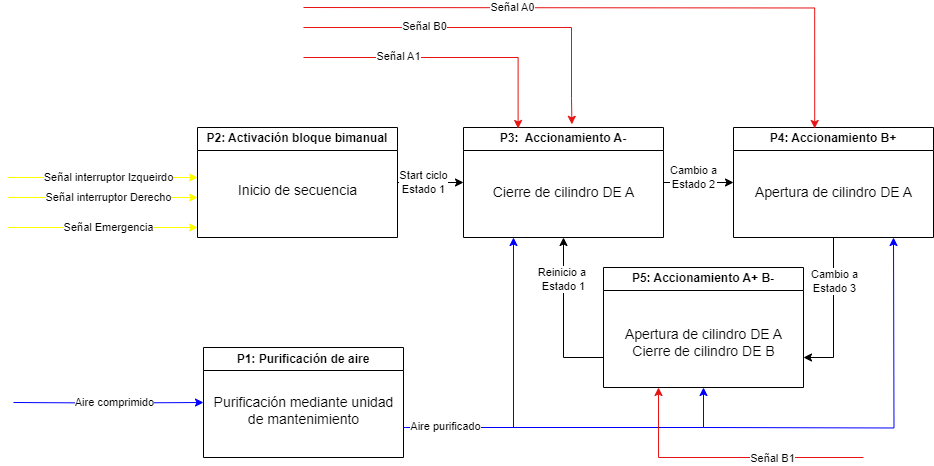

The diagram above was exported from draw.io. Its source (the exported page's mxGraphModel, read from the mxfile embedded in the PNG):
<mxGraphModel dx="1954" dy="528" grid="1" gridSize="10" guides="1" tooltips="1" connect="1" arrows="1" fold="1" page="1" pageScale="1" pageWidth="827" pageHeight="1169" math="0" shadow="0">
  <root>
    <mxCell id="0" />
    <mxCell id="1" parent="0" />
    <mxCell id="xBol-2ABwrzWOiANkheO-1" value="P1: Purificación de aire" style="swimlane;whiteSpace=wrap;html=1;" vertex="1" parent="1">
      <mxGeometry x="30" y="500" width="200" height="110" as="geometry">
        <mxRectangle x="30" y="500" width="170" height="30" as="alternateBounds" />
      </mxGeometry>
    </mxCell>
    <mxCell id="xBol-2ABwrzWOiANkheO-14" value="&lt;font style=&quot;font-size: 14px;&quot;&gt;Purificación mediante unidad &lt;br&gt;de mantenimiento&lt;/font&gt;" style="text;html=1;align=center;verticalAlign=middle;resizable=0;points=[];autosize=1;strokeColor=none;fillColor=none;" vertex="1" parent="xBol-2ABwrzWOiANkheO-1">
      <mxGeometry y="38" width="200" height="50" as="geometry" />
    </mxCell>
    <mxCell id="xBol-2ABwrzWOiANkheO-8" style="edgeStyle=orthogonalEdgeStyle;rounded=0;orthogonalLoop=1;jettySize=auto;html=1;exitX=1;exitY=0.5;exitDx=0;exitDy=0;entryX=0;entryY=0.5;entryDx=0;entryDy=0;" edge="1" parent="1" source="xBol-2ABwrzWOiANkheO-2" target="xBol-2ABwrzWOiANkheO-3">
      <mxGeometry relative="1" as="geometry">
        <mxPoint x="560" y="390" as="targetPoint" />
      </mxGeometry>
    </mxCell>
    <mxCell id="xBol-2ABwrzWOiANkheO-38" value="Cambio a &lt;br&gt;Estado 2" style="edgeLabel;html=1;align=center;verticalAlign=middle;resizable=0;points=[];" vertex="1" connectable="0" parent="xBol-2ABwrzWOiANkheO-8">
      <mxGeometry x="-0.351" y="2" relative="1" as="geometry">
        <mxPoint x="7" y="-3" as="offset" />
      </mxGeometry>
    </mxCell>
    <mxCell id="xBol-2ABwrzWOiANkheO-2" value="P3:&amp;nbsp; Accionamiento A-" style="swimlane;whiteSpace=wrap;html=1;" vertex="1" parent="1">
      <mxGeometry x="290" y="280" width="200" height="110" as="geometry" />
    </mxCell>
    <mxCell id="xBol-2ABwrzWOiANkheO-10" value="&lt;font style=&quot;font-size: 14px;&quot;&gt;Cierre de cilindro DE A&lt;/font&gt;" style="text;html=1;align=center;verticalAlign=middle;resizable=0;points=[];autosize=1;strokeColor=none;fillColor=none;" vertex="1" parent="xBol-2ABwrzWOiANkheO-2">
      <mxGeometry x="15" y="50" width="170" height="30" as="geometry" />
    </mxCell>
    <mxCell id="xBol-2ABwrzWOiANkheO-6" style="edgeStyle=orthogonalEdgeStyle;rounded=0;orthogonalLoop=1;jettySize=auto;html=1;entryX=1;entryY=0.75;entryDx=0;entryDy=0;" edge="1" parent="1" source="xBol-2ABwrzWOiANkheO-3" target="xBol-2ABwrzWOiANkheO-5">
      <mxGeometry relative="1" as="geometry" />
    </mxCell>
    <mxCell id="xBol-2ABwrzWOiANkheO-39" value="Cambio a &lt;br&gt;Estado 3" style="edgeLabel;html=1;align=center;verticalAlign=middle;resizable=0;points=[];" vertex="1" connectable="0" parent="xBol-2ABwrzWOiANkheO-6">
      <mxGeometry x="-0.4211" y="1" relative="1" as="geometry">
        <mxPoint as="offset" />
      </mxGeometry>
    </mxCell>
    <mxCell id="xBol-2ABwrzWOiANkheO-3" value="P4: Accionamiento B+" style="swimlane;whiteSpace=wrap;html=1;" vertex="1" parent="1">
      <mxGeometry x="560" y="280" width="200" height="110" as="geometry" />
    </mxCell>
    <mxCell id="xBol-2ABwrzWOiANkheO-11" value="&lt;font style=&quot;font-size: 14px;&quot;&gt;Apertura de cilindro DE A&lt;/font&gt;" style="text;html=1;align=center;verticalAlign=middle;resizable=0;points=[];autosize=1;strokeColor=none;fillColor=none;" vertex="1" parent="xBol-2ABwrzWOiANkheO-3">
      <mxGeometry x="10" y="50" width="180" height="30" as="geometry" />
    </mxCell>
    <mxCell id="xBol-2ABwrzWOiANkheO-9" style="edgeStyle=orthogonalEdgeStyle;rounded=0;orthogonalLoop=1;jettySize=auto;html=1;entryX=0;entryY=0.5;entryDx=0;entryDy=0;" edge="1" parent="1" source="xBol-2ABwrzWOiANkheO-4" target="xBol-2ABwrzWOiANkheO-2">
      <mxGeometry relative="1" as="geometry" />
    </mxCell>
    <mxCell id="xBol-2ABwrzWOiANkheO-37" value="Start ciclo&lt;br&gt;Estado 1" style="edgeLabel;html=1;align=center;verticalAlign=middle;resizable=0;points=[];" vertex="1" connectable="0" parent="xBol-2ABwrzWOiANkheO-9">
      <mxGeometry x="-0.281" y="1" relative="1" as="geometry">
        <mxPoint x="2" y="1" as="offset" />
      </mxGeometry>
    </mxCell>
    <mxCell id="xBol-2ABwrzWOiANkheO-4" value="P2: Activación bloque bimanual" style="swimlane;whiteSpace=wrap;html=1;" vertex="1" parent="1">
      <mxGeometry x="24" y="280" width="200" height="110" as="geometry">
        <mxRectangle x="-30" y="250" width="220" height="30" as="alternateBounds" />
      </mxGeometry>
    </mxCell>
    <mxCell id="xBol-2ABwrzWOiANkheO-32" value="&lt;font style=&quot;font-size: 14px;&quot;&gt;Inicio de secuencia&lt;/font&gt;" style="text;html=1;align=center;verticalAlign=middle;resizable=0;points=[];autosize=1;strokeColor=none;fillColor=none;" vertex="1" parent="xBol-2ABwrzWOiANkheO-4">
      <mxGeometry x="30" y="47.5" width="140" height="30" as="geometry" />
    </mxCell>
    <mxCell id="xBol-2ABwrzWOiANkheO-7" style="edgeStyle=orthogonalEdgeStyle;rounded=0;orthogonalLoop=1;jettySize=auto;html=1;exitX=0;exitY=0.75;exitDx=0;exitDy=0;entryX=0.5;entryY=1;entryDx=0;entryDy=0;" edge="1" parent="1" source="xBol-2ABwrzWOiANkheO-5" target="xBol-2ABwrzWOiANkheO-2">
      <mxGeometry relative="1" as="geometry" />
    </mxCell>
    <mxCell id="xBol-2ABwrzWOiANkheO-40" value="Reinicio a&amp;nbsp;&lt;br&gt;Estado 1" style="edgeLabel;html=1;align=center;verticalAlign=middle;resizable=0;points=[];" vertex="1" connectable="0" parent="xBol-2ABwrzWOiANkheO-7">
      <mxGeometry x="0.4856" relative="1" as="geometry">
        <mxPoint as="offset" />
      </mxGeometry>
    </mxCell>
    <mxCell id="xBol-2ABwrzWOiANkheO-5" value="P5: Accionamiento A+ B-" style="swimlane;whiteSpace=wrap;html=1;" vertex="1" parent="1">
      <mxGeometry x="430" y="420" width="200" height="120" as="geometry" />
    </mxCell>
    <mxCell id="xBol-2ABwrzWOiANkheO-12" value="&lt;font style=&quot;font-size: 14px;&quot;&gt;Apertura de cilindro DE A&lt;br&gt;Cierre de cilindro DE B&lt;/font&gt;" style="text;html=1;align=center;verticalAlign=middle;resizable=0;points=[];autosize=1;strokeColor=none;fillColor=none;" vertex="1" parent="xBol-2ABwrzWOiANkheO-5">
      <mxGeometry x="10" y="50" width="180" height="50" as="geometry" />
    </mxCell>
    <mxCell id="xBol-2ABwrzWOiANkheO-15" value="" style="endArrow=classic;html=1;rounded=0;entryX=0.273;entryY=0.009;entryDx=0;entryDy=0;entryPerimeter=0;edgeStyle=orthogonalEdgeStyle;strokeColor=#E81313;" edge="1" parent="1" target="xBol-2ABwrzWOiANkheO-2">
      <mxGeometry width="50" height="50" relative="1" as="geometry">
        <mxPoint x="130" y="210" as="sourcePoint" />
        <mxPoint x="180" y="90" as="targetPoint" />
        <Array as="points">
          <mxPoint x="345" y="210" />
        </Array>
      </mxGeometry>
    </mxCell>
    <mxCell id="xBol-2ABwrzWOiANkheO-16" value="Señal A1" style="edgeLabel;html=1;align=center;verticalAlign=middle;resizable=0;points=[];" vertex="1" connectable="0" parent="xBol-2ABwrzWOiANkheO-15">
      <mxGeometry x="-0.339" y="1" relative="1" as="geometry">
        <mxPoint as="offset" />
      </mxGeometry>
    </mxCell>
    <mxCell id="xBol-2ABwrzWOiANkheO-17" value="" style="endArrow=classic;html=1;rounded=0;entryX=0.406;entryY=0.009;entryDx=0;entryDy=0;entryPerimeter=0;edgeStyle=orthogonalEdgeStyle;strokeColor=#E81313;" edge="1" parent="1" target="xBol-2ABwrzWOiANkheO-3">
      <mxGeometry width="50" height="50" relative="1" as="geometry">
        <mxPoint x="130" y="160" as="sourcePoint" />
        <mxPoint x="345" y="211" as="targetPoint" />
      </mxGeometry>
    </mxCell>
    <mxCell id="xBol-2ABwrzWOiANkheO-18" value="Señal A0" style="edgeLabel;html=1;align=center;verticalAlign=middle;resizable=0;points=[];" vertex="1" connectable="0" parent="xBol-2ABwrzWOiANkheO-17">
      <mxGeometry x="-0.339" y="1" relative="1" as="geometry">
        <mxPoint as="offset" />
      </mxGeometry>
    </mxCell>
    <mxCell id="xBol-2ABwrzWOiANkheO-19" value="" style="endArrow=classic;html=1;rounded=0;edgeStyle=orthogonalEdgeStyle;strokeColor=#0000FF;entryX=0.25;entryY=1;entryDx=0;entryDy=0;" edge="1" parent="1" target="xBol-2ABwrzWOiANkheO-2">
      <mxGeometry width="50" height="50" relative="1" as="geometry">
        <mxPoint x="230" y="580" as="sourcePoint" />
        <mxPoint x="310" y="390" as="targetPoint" />
        <Array as="points">
          <mxPoint x="232" y="580" />
          <mxPoint x="340" y="580" />
        </Array>
      </mxGeometry>
    </mxCell>
    <mxCell id="xBol-2ABwrzWOiANkheO-23" value="Aire purificado" style="edgeLabel;html=1;align=center;verticalAlign=middle;resizable=0;points=[];" vertex="1" connectable="0" parent="xBol-2ABwrzWOiANkheO-19">
      <mxGeometry x="-0.7237" y="1" relative="1" as="geometry">
        <mxPoint as="offset" />
      </mxGeometry>
    </mxCell>
    <mxCell id="xBol-2ABwrzWOiANkheO-21" value="" style="endArrow=classic;html=1;rounded=0;edgeStyle=orthogonalEdgeStyle;entryX=0.5;entryY=1;entryDx=0;entryDy=0;strokeColor=#0000FF;" edge="1" parent="1" target="xBol-2ABwrzWOiANkheO-5">
      <mxGeometry width="50" height="50" relative="1" as="geometry">
        <mxPoint x="340" y="576" as="sourcePoint" />
        <mxPoint x="450" y="390" as="targetPoint" />
        <Array as="points">
          <mxPoint x="340" y="580" />
          <mxPoint x="530" y="580" />
        </Array>
      </mxGeometry>
    </mxCell>
    <mxCell id="xBol-2ABwrzWOiANkheO-22" value="" style="endArrow=classic;html=1;rounded=0;edgeStyle=orthogonalEdgeStyle;strokeColor=#0000FF;" edge="1" parent="1">
      <mxGeometry width="50" height="50" relative="1" as="geometry">
        <mxPoint x="530" y="580" as="sourcePoint" />
        <mxPoint x="720" y="390" as="targetPoint" />
      </mxGeometry>
    </mxCell>
    <mxCell id="xBol-2ABwrzWOiANkheO-24" value="" style="endArrow=classic;html=1;rounded=0;edgeStyle=orthogonalEdgeStyle;strokeColor=#0000FF;entryX=0;entryY=0.5;entryDx=0;entryDy=0;" edge="1" parent="1" target="xBol-2ABwrzWOiANkheO-1">
      <mxGeometry width="50" height="50" relative="1" as="geometry">
        <mxPoint x="-160" y="555" as="sourcePoint" />
        <mxPoint x="-20" y="399" as="targetPoint" />
      </mxGeometry>
    </mxCell>
    <mxCell id="xBol-2ABwrzWOiANkheO-25" value="Aire comprimido" style="edgeLabel;html=1;align=center;verticalAlign=middle;resizable=0;points=[];" vertex="1" connectable="0" parent="xBol-2ABwrzWOiANkheO-24">
      <mxGeometry x="-0.7237" y="1" relative="1" as="geometry">
        <mxPoint x="74" y="1" as="offset" />
      </mxGeometry>
    </mxCell>
    <mxCell id="xBol-2ABwrzWOiANkheO-26" value="" style="endArrow=classic;html=1;rounded=0;edgeStyle=orthogonalEdgeStyle;strokeColor=#FFFF00;entryX=0;entryY=0.5;entryDx=0;entryDy=0;" edge="1" parent="1">
      <mxGeometry width="50" height="50" relative="1" as="geometry">
        <mxPoint x="-166" y="330" as="sourcePoint" />
        <mxPoint x="24" y="330" as="targetPoint" />
      </mxGeometry>
    </mxCell>
    <mxCell id="xBol-2ABwrzWOiANkheO-27" value="Señal interruptor Izqueirdo" style="edgeLabel;html=1;align=center;verticalAlign=middle;resizable=0;points=[];" vertex="1" connectable="0" parent="xBol-2ABwrzWOiANkheO-26">
      <mxGeometry x="-0.7237" y="1" relative="1" as="geometry">
        <mxPoint x="74" y="1" as="offset" />
      </mxGeometry>
    </mxCell>
    <mxCell id="xBol-2ABwrzWOiANkheO-28" value="" style="endArrow=classic;html=1;rounded=0;edgeStyle=orthogonalEdgeStyle;strokeColor=#FFFF00;entryX=0;entryY=0.5;entryDx=0;entryDy=0;" edge="1" parent="1">
      <mxGeometry width="50" height="50" relative="1" as="geometry">
        <mxPoint x="-166" y="349.99999999999994" as="sourcePoint" />
        <mxPoint x="24" y="349.99999999999994" as="targetPoint" />
      </mxGeometry>
    </mxCell>
    <mxCell id="xBol-2ABwrzWOiANkheO-29" value="Señal interruptor Derecho" style="edgeLabel;html=1;align=center;verticalAlign=middle;resizable=0;points=[];" vertex="1" connectable="0" parent="xBol-2ABwrzWOiANkheO-28">
      <mxGeometry x="-0.7237" y="1" relative="1" as="geometry">
        <mxPoint x="74" y="1" as="offset" />
      </mxGeometry>
    </mxCell>
    <mxCell id="xBol-2ABwrzWOiANkheO-30" value="" style="endArrow=classic;html=1;rounded=0;edgeStyle=orthogonalEdgeStyle;strokeColor=#FFFF00;entryX=0;entryY=0.5;entryDx=0;entryDy=0;" edge="1" parent="1">
      <mxGeometry width="50" height="50" relative="1" as="geometry">
        <mxPoint x="-166" y="380" as="sourcePoint" />
        <mxPoint x="24" y="380" as="targetPoint" />
      </mxGeometry>
    </mxCell>
    <mxCell id="xBol-2ABwrzWOiANkheO-31" value="Señal Emergencia" style="edgeLabel;html=1;align=center;verticalAlign=middle;resizable=0;points=[];" vertex="1" connectable="0" parent="xBol-2ABwrzWOiANkheO-30">
      <mxGeometry x="-0.7237" y="1" relative="1" as="geometry">
        <mxPoint x="74" y="1" as="offset" />
      </mxGeometry>
    </mxCell>
    <mxCell id="xBol-2ABwrzWOiANkheO-33" value="" style="endArrow=classic;html=1;rounded=0;edgeStyle=orthogonalEdgeStyle;entryX=0.542;entryY=-0.029;entryDx=0;entryDy=0;entryPerimeter=0;strokeColor=#E81313;" edge="1" parent="1" target="xBol-2ABwrzWOiANkheO-2">
      <mxGeometry width="50" height="50" relative="1" as="geometry">
        <mxPoint x="130" y="180" as="sourcePoint" />
        <mxPoint x="400" y="270" as="targetPoint" />
        <Array as="points">
          <mxPoint x="398" y="180" />
          <mxPoint x="398" y="251" />
        </Array>
      </mxGeometry>
    </mxCell>
    <mxCell id="xBol-2ABwrzWOiANkheO-34" value="Señal B0" style="edgeLabel;html=1;align=center;verticalAlign=middle;resizable=0;points=[];" vertex="1" connectable="0" parent="xBol-2ABwrzWOiANkheO-33">
      <mxGeometry x="-0.339" y="1" relative="1" as="geometry">
        <mxPoint as="offset" />
      </mxGeometry>
    </mxCell>
    <mxCell id="xBol-2ABwrzWOiANkheO-35" value="" style="endArrow=classic;html=1;rounded=0;edgeStyle=orthogonalEdgeStyle;strokeColor=#E81313;" edge="1" parent="1">
      <mxGeometry width="50" height="50" relative="1" as="geometry">
        <mxPoint x="690" y="610" as="sourcePoint" />
        <mxPoint x="485" y="540" as="targetPoint" />
        <Array as="points">
          <mxPoint x="485" y="610" />
        </Array>
      </mxGeometry>
    </mxCell>
    <mxCell id="xBol-2ABwrzWOiANkheO-36" value="Señal B1" style="edgeLabel;html=1;align=center;verticalAlign=middle;resizable=0;points=[];" vertex="1" connectable="0" parent="xBol-2ABwrzWOiANkheO-35">
      <mxGeometry x="-0.339" y="1" relative="1" as="geometry">
        <mxPoint as="offset" />
      </mxGeometry>
    </mxCell>
  </root>
</mxGraphModel>